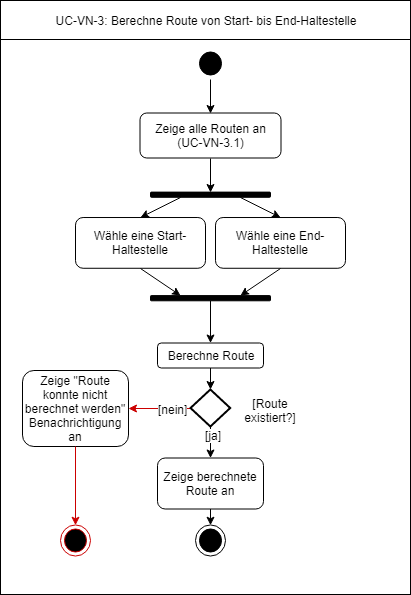

The diagram above was exported from draw.io. Its source (the exported page's mxGraphModel, read from the mxfile embedded in the PNG):
<mxGraphModel dx="2221" dy="715" grid="1" gridSize="10" guides="1" tooltips="1" connect="1" arrows="1" fold="1" page="1" pageScale="1" pageWidth="827" pageHeight="1169" math="0" shadow="0">
  <root>
    <mxCell id="0" />
    <mxCell id="1" parent="0" />
    <mxCell id="2" value="" style="group" vertex="1" connectable="0" parent="1">
      <mxGeometry x="245" y="10.000000000000057" width="410" height="594" as="geometry" />
    </mxCell>
    <mxCell id="3" value="" style="rounded=0;whiteSpace=wrap;html=1;" vertex="1" parent="2">
      <mxGeometry y="4" width="410" height="590" as="geometry" />
    </mxCell>
    <mxCell id="4" value="UC-VN-3: Berechne Route von Start- bis End-Haltestelle&lt;br&gt;" style="rounded=0;whiteSpace=wrap;html=1;" vertex="1" parent="2">
      <mxGeometry width="410" height="39" as="geometry" />
    </mxCell>
    <mxCell id="5" value="" style="ellipse;html=1;shape=startState;fillColor=#000000;strokeColor=#000000;" vertex="1" parent="2">
      <mxGeometry x="195" y="47.696428571428555" width="30" height="31.07142857142857" as="geometry" />
    </mxCell>
    <mxCell id="6" style="edgeStyle=none;rounded=0;orthogonalLoop=1;jettySize=auto;html=1;strokeColor=#000000;entryX=0.5;entryY=0;entryDx=0;entryDy=0;exitX=0.5;exitY=1;exitDx=0;exitDy=0;" edge="1" parent="2" source="5" target="29">
      <mxGeometry relative="1" as="geometry">
        <mxPoint x="210" y="109.99999999999994" as="targetPoint" />
      </mxGeometry>
    </mxCell>
    <mxCell id="7" value="" style="ellipse;html=1;shape=endState;fillColor=#000000;strokeColor=#000000;rounded=1;" vertex="1" parent="2">
      <mxGeometry x="195" y="524.7142857142858" width="30" height="31.07142857142857" as="geometry" />
    </mxCell>
    <mxCell id="8" value="" style="rounded=1;whiteSpace=wrap;html=1;fillColor=#000000;" vertex="1" parent="2">
      <mxGeometry x="150" y="191.60714285714283" width="120" height="5.178571428571428" as="geometry" />
    </mxCell>
    <mxCell id="9" value="Wähle eine Start-Haltestelle" style="rounded=1;whiteSpace=wrap;html=1;" vertex="1" parent="2">
      <mxGeometry x="75" y="217.01785714285717" width="130" height="50.75" as="geometry" />
    </mxCell>
    <mxCell id="10" style="edgeStyle=none;rounded=1;orthogonalLoop=1;jettySize=auto;html=1;fontSize=12;fillColor=#ffffff;exitX=0.25;exitY=1;exitDx=0;exitDy=0;entryX=0.5;entryY=0;entryDx=0;entryDy=0;" edge="1" parent="2" source="8" target="9">
      <mxGeometry relative="1" as="geometry" />
    </mxCell>
    <mxCell id="11" value="Wähle eine End-Haltestelle" style="rounded=1;whiteSpace=wrap;html=1;" vertex="1" parent="2">
      <mxGeometry x="215" y="217.01785714285734" width="130" height="50.75" as="geometry" />
    </mxCell>
    <mxCell id="12" style="edgeStyle=none;rounded=1;orthogonalLoop=1;jettySize=auto;html=1;fontSize=12;fillColor=#ffffff;entryX=0.5;entryY=0;entryDx=0;entryDy=0;exitX=0.75;exitY=1;exitDx=0;exitDy=0;" edge="1" parent="2" source="8" target="11">
      <mxGeometry relative="1" as="geometry" />
    </mxCell>
    <mxCell id="13" style="edgeStyle=none;rounded=1;orthogonalLoop=1;jettySize=auto;html=1;fontSize=12;fillColor=#ffffff;entryX=0.25;entryY=0;entryDx=0;entryDy=0;exitX=0.5;exitY=1;exitDx=0;exitDy=0;" edge="1" parent="2" source="9" target="28">
      <mxGeometry relative="1" as="geometry">
        <mxPoint x="188" y="322.99999999999994" as="targetPoint" />
      </mxGeometry>
    </mxCell>
    <mxCell id="14" style="edgeStyle=none;rounded=1;orthogonalLoop=1;jettySize=auto;html=1;fontSize=12;fillColor=#ffffff;entryX=0.75;entryY=0;entryDx=0;entryDy=0;exitX=0.5;exitY=1;exitDx=0;exitDy=0;" edge="1" parent="2" source="11" target="28">
      <mxGeometry relative="1" as="geometry" />
    </mxCell>
    <mxCell id="15" style="edgeStyle=none;rounded=1;orthogonalLoop=1;jettySize=auto;html=1;fontSize=12;fillColor=#ffffff;entryX=0;entryY=0.5;entryDx=0;entryDy=0;entryPerimeter=0;" edge="1" parent="2" source="16" target="31">
      <mxGeometry relative="1" as="geometry">
        <mxPoint x="210" y="392.49999999999994" as="targetPoint" />
      </mxGeometry>
    </mxCell>
    <mxCell id="16" value="Berechne Route" style="rounded=1;whiteSpace=wrap;html=1;" vertex="1" parent="2">
      <mxGeometry x="157" y="342.5" width="106" height="25" as="geometry" />
    </mxCell>
    <mxCell id="17" value="[Route existiert?]&lt;br&gt;" style="rounded=0;whiteSpace=wrap;html=1;strokeColor=none;" vertex="1" parent="2">
      <mxGeometry x="228" y="390" width="84" height="40" as="geometry" />
    </mxCell>
    <mxCell id="18" style="edgeStyle=none;rounded=1;orthogonalLoop=1;jettySize=auto;html=1;fontSize=12;fillColor=#ffffff;" edge="1" parent="2" source="19" target="7">
      <mxGeometry relative="1" as="geometry" />
    </mxCell>
    <mxCell id="19" value="Zeige berechnete Route an" style="rounded=1;whiteSpace=wrap;html=1;" vertex="1" parent="2">
      <mxGeometry x="157" y="457.5" width="106" height="51" as="geometry" />
    </mxCell>
    <mxCell id="20" style="edgeStyle=none;rounded=0;orthogonalLoop=1;jettySize=auto;html=1;exitX=1;exitY=0.5;exitDx=0;exitDy=0;exitPerimeter=0;" edge="1" parent="2" source="31" target="19">
      <mxGeometry relative="1" as="geometry">
        <mxPoint x="206" y="462.49999999999994" as="targetPoint" />
        <mxPoint x="210" y="423.49999999999994" as="sourcePoint" />
      </mxGeometry>
    </mxCell>
    <mxCell id="21" value="[ja]" style="text;html=1;resizable=0;points=[];align=center;verticalAlign=middle;labelBackgroundColor=#ffffff;" vertex="1" connectable="0" parent="20">
      <mxGeometry x="-0.4783" y="2" relative="1" as="geometry">
        <mxPoint as="offset" />
      </mxGeometry>
    </mxCell>
    <mxCell id="22" value="Zeige &quot;Route konnte nicht berechnet werden&quot; Benachrichtigung an" style="rounded=1;whiteSpace=wrap;html=1;" vertex="1" parent="2">
      <mxGeometry x="22" y="370" width="106" height="76" as="geometry" />
    </mxCell>
    <mxCell id="23" style="edgeStyle=none;rounded=1;orthogonalLoop=1;jettySize=auto;html=1;strokeColor=#CC0000;fontSize=12;fillColor=#ffffff;exitX=0.5;exitY=1;exitDx=0;exitDy=0;exitPerimeter=0;" edge="1" parent="2" source="31" target="22">
      <mxGeometry relative="1" as="geometry">
        <mxPoint x="191.5" y="407.99999999999994" as="sourcePoint" />
      </mxGeometry>
    </mxCell>
    <mxCell id="24" value="[nein]" style="text;html=1;resizable=0;points=[];align=center;verticalAlign=middle;labelBackgroundColor=#ffffff;" vertex="1" connectable="0" parent="23">
      <mxGeometry x="-0.4169" relative="1" as="geometry">
        <mxPoint as="offset" />
      </mxGeometry>
    </mxCell>
    <mxCell id="25" value="" style="ellipse;html=1;shape=endState;fillColor=#000000;strokeColor=#CC0000;rounded=1;" vertex="1" parent="2">
      <mxGeometry x="60" y="524.7142857142858" width="30" height="31.07142857142857" as="geometry" />
    </mxCell>
    <mxCell id="26" style="edgeStyle=none;rounded=1;orthogonalLoop=1;jettySize=auto;html=1;strokeColor=#CC0000;fontSize=12;fillColor=#ffffff;" edge="1" parent="2" source="22" target="25">
      <mxGeometry relative="1" as="geometry" />
    </mxCell>
    <mxCell id="27" style="rounded=0;orthogonalLoop=1;jettySize=auto;html=1;" edge="1" parent="2" source="28" target="16">
      <mxGeometry relative="1" as="geometry">
        <mxPoint x="210" y="172.49999999999994" as="targetPoint" />
      </mxGeometry>
    </mxCell>
    <mxCell id="28" value="" style="rounded=1;whiteSpace=wrap;html=1;fillColor=#000000;" vertex="1" parent="2">
      <mxGeometry x="150" y="295.10714285714283" width="120" height="5.178571428571428" as="geometry" />
    </mxCell>
    <mxCell id="29" value="Zeige alle Routen an&lt;br&gt;(UC-VN-3.1)" style="rounded=1;whiteSpace=wrap;html=1;" vertex="1" parent="2">
      <mxGeometry x="139.5" y="112.49999999999994" width="141" height="45" as="geometry" />
    </mxCell>
    <mxCell id="30" style="edgeStyle=none;rounded=0;orthogonalLoop=1;jettySize=auto;html=1;strokeColor=#000000;exitX=0.5;exitY=1;exitDx=0;exitDy=0;entryX=0.5;entryY=0;entryDx=0;entryDy=0;" edge="1" parent="2" source="29" target="8">
      <mxGeometry relative="1" as="geometry">
        <mxPoint x="-368.3639455782313" y="194.99999999999994" as="targetPoint" />
        <mxPoint x="-368.15306122448965" y="163.99999999999994" as="sourcePoint" />
        <Array as="points" />
      </mxGeometry>
    </mxCell>
    <mxCell id="31" value="" style="strokeWidth=2;html=1;shape=mxgraph.flowchart.decision;whiteSpace=wrap;fillColor=none;direction=south;" vertex="1" parent="2">
      <mxGeometry x="189.99629629629612" y="389" width="39.7037037037037" height="37" as="geometry" />
    </mxCell>
  </root>
</mxGraphModel>